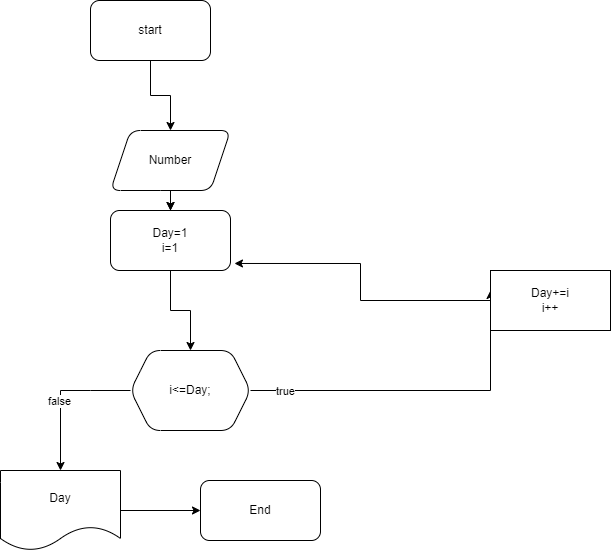

The diagram above was exported from draw.io. Its source (the exported page's mxGraphModel, read from the mxfile embedded in the PNG):
<mxGraphModel dx="1038" dy="579" grid="1" gridSize="13" guides="1" tooltips="1" connect="1" arrows="1" fold="1" page="1" pageScale="1" pageWidth="850" pageHeight="1100" math="0" shadow="0">
  <root>
    <mxCell id="0" />
    <mxCell id="1" parent="0" />
    <mxCell id="E8As6jAC3vCSDvPmcX2G-2" value="" style="edgeStyle=orthogonalEdgeStyle;rounded=0;orthogonalLoop=1;jettySize=auto;html=1;" parent="1" source="Fd9tqOgO_7fH-A-dIOKJ-2" target="E8As6jAC3vCSDvPmcX2G-1" edge="1">
      <mxGeometry relative="1" as="geometry" />
    </mxCell>
    <mxCell id="Fd9tqOgO_7fH-A-dIOKJ-2" value="start" style="rounded=1;whiteSpace=wrap;html=1;" parent="1" vertex="1">
      <mxGeometry x="130" y="20" width="120" height="60" as="geometry" />
    </mxCell>
    <mxCell id="E8As6jAC3vCSDvPmcX2G-9" style="edgeStyle=orthogonalEdgeStyle;rounded=0;orthogonalLoop=1;jettySize=auto;html=1;" parent="1" source="E8As6jAC3vCSDvPmcX2G-1" edge="1">
      <mxGeometry relative="1" as="geometry">
        <mxPoint x="210" y="230" as="targetPoint" />
      </mxGeometry>
    </mxCell>
    <mxCell id="E8As6jAC3vCSDvPmcX2G-11" value="" style="edgeStyle=orthogonalEdgeStyle;rounded=0;orthogonalLoop=1;jettySize=auto;html=1;" parent="1" source="E8As6jAC3vCSDvPmcX2G-1" target="E8As6jAC3vCSDvPmcX2G-10" edge="1">
      <mxGeometry relative="1" as="geometry" />
    </mxCell>
    <mxCell id="E8As6jAC3vCSDvPmcX2G-1" value="Number" style="shape=parallelogram;perimeter=parallelogramPerimeter;whiteSpace=wrap;html=1;fixedSize=1;rounded=1;" parent="1" vertex="1">
      <mxGeometry x="150" y="150" width="120" height="60" as="geometry" />
    </mxCell>
    <mxCell id="E8As6jAC3vCSDvPmcX2G-6" value="" style="edgeStyle=orthogonalEdgeStyle;rounded=0;orthogonalLoop=1;jettySize=auto;html=1;" parent="1" source="E8As6jAC3vCSDvPmcX2G-3" edge="1">
      <mxGeometry relative="1" as="geometry">
        <mxPoint x="530" y="310" as="targetPoint" />
      </mxGeometry>
    </mxCell>
    <mxCell id="E8As6jAC3vCSDvPmcX2G-17" value="true" style="edgeLabel;html=1;align=center;verticalAlign=middle;resizable=0;points=[];" parent="E8As6jAC3vCSDvPmcX2G-6" vertex="1" connectable="0">
      <mxGeometry x="-0.8024" relative="1" as="geometry">
        <mxPoint as="offset" />
      </mxGeometry>
    </mxCell>
    <mxCell id="E8As6jAC3vCSDvPmcX2G-15" value="" style="edgeStyle=orthogonalEdgeStyle;rounded=0;orthogonalLoop=1;jettySize=auto;html=1;" parent="1" source="E8As6jAC3vCSDvPmcX2G-3" target="E8As6jAC3vCSDvPmcX2G-14" edge="1">
      <mxGeometry relative="1" as="geometry">
        <Array as="points">
          <mxPoint x="130" y="410" />
          <mxPoint x="130" y="410" />
        </Array>
      </mxGeometry>
    </mxCell>
    <mxCell id="E8As6jAC3vCSDvPmcX2G-16" value="false" style="edgeLabel;html=1;align=center;verticalAlign=middle;resizable=0;points=[];" parent="E8As6jAC3vCSDvPmcX2G-15" vertex="1" connectable="0">
      <mxGeometry x="0.0661" y="-2" relative="1" as="geometry">
        <mxPoint as="offset" />
      </mxGeometry>
    </mxCell>
    <mxCell id="E8As6jAC3vCSDvPmcX2G-3" value="i&amp;lt;=Day;" style="shape=hexagon;perimeter=hexagonPerimeter2;whiteSpace=wrap;html=1;fixedSize=1;rounded=1;" parent="1" vertex="1">
      <mxGeometry x="170" y="370" width="120" height="80" as="geometry" />
    </mxCell>
    <mxCell id="E8As6jAC3vCSDvPmcX2G-13" style="edgeStyle=orthogonalEdgeStyle;rounded=0;orthogonalLoop=1;jettySize=auto;html=1;entryX=1.033;entryY=0.883;entryDx=0;entryDy=0;entryPerimeter=0;" parent="1" source="E8As6jAC3vCSDvPmcX2G-7" target="E8As6jAC3vCSDvPmcX2G-10" edge="1">
      <mxGeometry relative="1" as="geometry" />
    </mxCell>
    <mxCell id="E8As6jAC3vCSDvPmcX2G-7" value="Day+=i&lt;br&gt;i++" style="rounded=0;whiteSpace=wrap;html=1;" parent="1" vertex="1">
      <mxGeometry x="530" y="290" width="120" height="60" as="geometry" />
    </mxCell>
    <mxCell id="E8As6jAC3vCSDvPmcX2G-12" value="" style="edgeStyle=orthogonalEdgeStyle;rounded=0;orthogonalLoop=1;jettySize=auto;html=1;" parent="1" source="E8As6jAC3vCSDvPmcX2G-10" target="E8As6jAC3vCSDvPmcX2G-3" edge="1">
      <mxGeometry relative="1" as="geometry" />
    </mxCell>
    <mxCell id="E8As6jAC3vCSDvPmcX2G-10" value="Day=1&lt;br&gt;i=1" style="whiteSpace=wrap;html=1;rounded=1;" parent="1" vertex="1">
      <mxGeometry x="150" y="230" width="120" height="60" as="geometry" />
    </mxCell>
    <mxCell id="E8As6jAC3vCSDvPmcX2G-19" value="" style="edgeStyle=orthogonalEdgeStyle;rounded=0;orthogonalLoop=1;jettySize=auto;html=1;" parent="1" source="E8As6jAC3vCSDvPmcX2G-14" target="E8As6jAC3vCSDvPmcX2G-18" edge="1">
      <mxGeometry relative="1" as="geometry" />
    </mxCell>
    <mxCell id="E8As6jAC3vCSDvPmcX2G-14" value="Day" style="shape=document;whiteSpace=wrap;html=1;boundedLbl=1;rounded=1;" parent="1" vertex="1">
      <mxGeometry x="40" y="490" width="120" height="80" as="geometry" />
    </mxCell>
    <mxCell id="E8As6jAC3vCSDvPmcX2G-18" value="End" style="whiteSpace=wrap;html=1;rounded=1;" parent="1" vertex="1">
      <mxGeometry x="240" y="500" width="120" height="60" as="geometry" />
    </mxCell>
  </root>
</mxGraphModel>